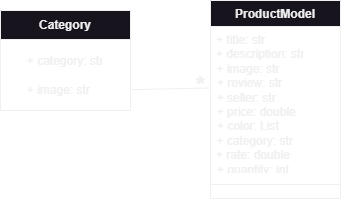

The diagram above was exported from draw.io. Its source (the exported page's mxGraphModel, read from the mxfile embedded in the PNG):
<mxGraphModel dx="512" dy="303" grid="1" gridSize="10" guides="1" tooltips="1" connect="1" arrows="1" fold="1" page="1" pageScale="1" pageWidth="850" pageHeight="1100" math="0" shadow="0">
  <root>
    <mxCell id="0" />
    <mxCell id="1" parent="0" />
    <mxCell id="WOvF1aoXT8JCp3NoyxQ0-1" value="Category" style="swimlane;fontStyle=1;align=center;verticalAlign=middle;childLayout=stackLayout;horizontal=1;startSize=29;horizontalStack=0;resizeParent=1;resizeParentMax=0;resizeLast=0;collapsible=0;marginBottom=0;html=1;whiteSpace=wrap;" vertex="1" parent="1">
      <mxGeometry x="130" y="210" width="130" height="100" as="geometry" />
    </mxCell>
    <mxCell id="WOvF1aoXT8JCp3NoyxQ0-2" value="+ category: str&lt;div&gt;&lt;br&gt;&lt;div&gt;+ image: str&amp;nbsp; &amp;nbsp;&amp;nbsp;&lt;br&gt;&lt;/div&gt;&lt;/div&gt;" style="text;html=1;strokeColor=none;fillColor=none;align=center;verticalAlign=middle;spacingLeft=4;spacingRight=4;overflow=hidden;rotatable=0;points=[[0,0.5],[1,0.5]];portConstraint=eastwest;whiteSpace=wrap;" vertex="1" parent="WOvF1aoXT8JCp3NoyxQ0-1">
      <mxGeometry y="29" width="130" height="71" as="geometry" />
    </mxCell>
    <mxCell id="WOvF1aoXT8JCp3NoyxQ0-5" value="ProductModel" style="swimlane;fontStyle=1;align=center;verticalAlign=top;childLayout=stackLayout;horizontal=1;startSize=26;horizontalStack=0;resizeParent=1;resizeParentMax=0;resizeLast=0;collapsible=1;marginBottom=0;whiteSpace=wrap;html=1;" vertex="1" parent="1">
      <mxGeometry x="340" y="200" width="130" height="198" as="geometry" />
    </mxCell>
    <mxCell id="WOvF1aoXT8JCp3NoyxQ0-6" value="+ title: str&lt;div&gt;&lt;span style=&quot;text-align: center;&quot;&gt;+ description: str&lt;/span&gt;&lt;/div&gt;&lt;div&gt;&lt;div style=&quot;text-align: center;&quot;&gt;+ image: str&amp;nbsp; &amp;nbsp; &amp;nbsp; &amp;nbsp;&amp;nbsp;&lt;br&gt;&lt;/div&gt;&lt;div style=&quot;text-align: center;&quot;&gt;+ review: str&amp;nbsp; &amp;nbsp; &amp;nbsp; &amp;nbsp;&lt;br&gt;&lt;/div&gt;&lt;div style=&quot;text-align: center;&quot;&gt;+ seller: str&amp;nbsp; &amp;nbsp; &amp;nbsp; &amp;nbsp; &amp;nbsp;&lt;br&gt;&lt;/div&gt;&lt;div style=&quot;text-align: center;&quot;&gt;+ price: double&amp;nbsp; &amp;nbsp;&lt;br&gt;&lt;/div&gt;&lt;div style=&quot;text-align: center;&quot;&gt;+ color: List&amp;nbsp; &amp;nbsp; &amp;nbsp; &amp;nbsp;&amp;nbsp;&lt;br&gt;&lt;/div&gt;&lt;div style=&quot;text-align: center;&quot;&gt;+ category: str&amp;nbsp; &amp;nbsp;&amp;nbsp;&lt;br&gt;&lt;/div&gt;&lt;div style=&quot;text-align: center;&quot;&gt;+ rate: double&amp;nbsp; &amp;nbsp; &amp;nbsp;&lt;br&gt;&lt;/div&gt;&lt;div style=&quot;text-align: center;&quot;&gt;+ quantity: int&amp;nbsp; &amp;nbsp; &amp;nbsp;&lt;/div&gt;&lt;div&gt;&lt;br&gt;&lt;/div&gt;&lt;/div&gt;" style="text;strokeColor=none;fillColor=none;align=left;verticalAlign=top;spacingLeft=4;spacingRight=4;overflow=hidden;rotatable=0;points=[[0,0.5],[1,0.5]];portConstraint=eastwest;whiteSpace=wrap;html=1;" vertex="1" parent="WOvF1aoXT8JCp3NoyxQ0-5">
      <mxGeometry y="26" width="130" height="144" as="geometry" />
    </mxCell>
    <mxCell id="WOvF1aoXT8JCp3NoyxQ0-7" value="" style="line;strokeWidth=1;fillColor=none;align=left;verticalAlign=middle;spacingTop=-1;spacingLeft=3;spacingRight=3;rotatable=0;labelPosition=right;points=[];portConstraint=eastwest;strokeColor=inherit;" vertex="1" parent="WOvF1aoXT8JCp3NoyxQ0-5">
      <mxGeometry y="170" width="130" height="28" as="geometry" />
    </mxCell>
    <mxCell id="WOvF1aoXT8JCp3NoyxQ0-12" value="" style="endArrow=none;html=1;rounded=0;entryX=1.011;entryY=0.706;entryDx=0;entryDy=0;entryPerimeter=0;exitX=0;exitY=0.427;exitDx=0;exitDy=0;exitPerimeter=0;" edge="1" parent="1" source="WOvF1aoXT8JCp3NoyxQ0-6" target="WOvF1aoXT8JCp3NoyxQ0-2">
      <mxGeometry width="50" height="50" relative="1" as="geometry">
        <mxPoint x="310" y="350" as="sourcePoint" />
        <mxPoint x="360" y="300" as="targetPoint" />
      </mxGeometry>
    </mxCell>
    <mxCell id="WOvF1aoXT8JCp3NoyxQ0-13" value="*" style="text;strokeColor=none;fillColor=none;html=1;fontSize=24;fontStyle=1;verticalAlign=middle;align=center;" vertex="1" parent="1">
      <mxGeometry x="290" y="270" width="80" height="30" as="geometry" />
    </mxCell>
  </root>
</mxGraphModel>